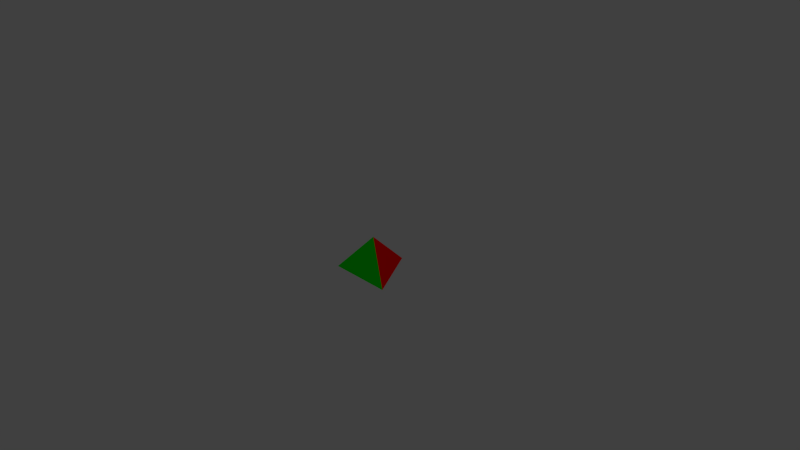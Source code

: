 # Source: FourTriangles.blend  (saved by Blender 2.76.0; exported with 4.5.12 LTS)
import bpy
from mathutils import Matrix  # noqa: F401  (used for matrix-valued properties, if any)

bpy.ops.wm.read_factory_settings(use_empty=True)
scene = bpy.context.scene
scene.name = 'Scene'

# ---- collections
col_collection_1 = bpy.data.collections.new('Collection 1'); scene.collection.children.link(col_collection_1)

# ---- materials (node trees are filled in below, after node groups)
mat_green = bpy.data.materials.new('Green')
mat_green.alpha_threshold = 0.0
mat_green.use_transparent_shadow = False
mat_green.diffuse_color = (0.0, 1.0, 0.0, 1.0)
mat_green.roughness = 0.5
mat_blue = bpy.data.materials.new('Blue')
mat_blue.alpha_threshold = 0.0
mat_blue.use_transparent_shadow = False
mat_blue.diffuse_color = (0.0, 0.0, 1.0, 1.0)
mat_blue.roughness = 0.5
mat_red = bpy.data.materials.new('Red')
mat_red.alpha_threshold = 0.0
mat_red.use_transparent_shadow = False
mat_red.diffuse_color = (1.0, 0.0, 0.0, 1.0)
mat_red.roughness = 0.5
mat_purple = bpy.data.materials.new('Purple')
mat_purple.alpha_threshold = 0.0
mat_purple.use_transparent_shadow = False
mat_purple.diffuse_color = (1.0, 0.0, 1.0, 1.0)
mat_purple.roughness = 0.5

# ---- material node trees

# ---- world
world_world = bpy.data.worlds.new('World'); scene.world = world_world
world_world.color = (0.05088, 0.05088, 0.05088)
world_world.use_sun_shadow = False
world_world.sun_shadow_jitter_overblur = 0.0
world_world.cycles.sampling_method = 'MANUAL'
world_world.cycles.sample_map_resolution = 256

# ---- cameras
cam_camera = bpy.data.cameras.new('Camera')
cam_camera.clip_end = 100.0
cam_camera.lens = 35.0
cam_camera.sensor_width = 32.0
cam_camera.sensor_height = 18.0
cam_camera.ortho_scale = 7.314
cam_camera.dof.focus_distance = 0.0
cam_camera.dof.aperture_fstop = 128.0

# ---- lights
light_lamp = bpy.data.lights.new('Lamp', 'POINT')
light_lamp.transmission_factor = 0.0
light_lamp.cutoff_distance = 30.0
light_lamp.energy = 100.0
light_lamp.shadow_buffer_clip_start = 1.001
light_lamp.shadow_soft_size = 0.1
light_lamp.shadow_maximum_resolution = 0.006
light_lamp.use_absolute_resolution = True
light_lamp.cycles.use_multiple_importance_sampling = False

# ---- meshes
me_cone = bpy.data.meshes.new('Cone')
me_cone.from_pydata([(0.0, 0.5, -0.25), (0.0, 0.0, 0.25), (0.433, -0.25, -0.25), (-0.433, -0.25, -0.25)], [], [(2, 1, 3), (0, 1, 2), (3, 1, 0), (0, 2, 3)])
me_cone.polygons.foreach_set('material_index', [0, 2, 1, 3])
me_cone.materials.append(mat_green)
me_cone.materials.append(mat_blue)
me_cone.materials.append(mat_red)
me_cone.materials.append(mat_purple)
me_cone.use_remesh_preserve_volume = False
me_cone.use_remesh_preserve_attributes = False
me_cone.use_mirror_vertex_groups = False
me_cone.update()

# ---- objects
ob_cone = bpy.data.objects.new('Cone', me_cone)
ob_lamp = bpy.data.objects.new('Lamp', light_lamp)
ob_camera = bpy.data.objects.new('Camera', cam_camera)

# ---- transforms, parenting, visibility, modifiers, constraints
ob_cone.location = (0.0, 0.0, 0.0)
ob_cone.lineart.crease_threshold = 0.0
ob_lamp.location = (4.076, 1.005, 5.904)
ob_lamp.rotation_euler = (0.6503, 0.05522, 1.866)
ob_lamp.lock_rotations_4d = False
ob_lamp.empty_display_type = 'ARROWS'
ob_lamp.color = (0.0, 0.0, 0.0, 0.0)
ob_lamp.lineart.crease_threshold = 0.0
ob_camera.location = (7.481, -6.508, 5.344)
ob_camera.rotation_euler = (1.109, 0.01082, 0.8149)
ob_camera.lock_rotations_4d = False
ob_camera.empty_display_type = 'ARROWS'
ob_camera.color = (0.0, 0.0, 0.0, 0.0)
ob_camera.display_type = 'WIRE'
ob_camera.lineart.crease_threshold = 0.0

# ---- collection membership
col_collection_1.objects.link(ob_cone)
col_collection_1.objects.link(ob_lamp)
col_collection_1.objects.link(ob_camera)

# ---- scene / render settings (as saved in the file)
scene.camera = ob_camera
scene.frame_start = 1; scene.frame_end = 250; scene.frame_set(77)
scene.render.engine = 'BLENDER_EEVEE_NEXT'
scene.render.resolution_percentage = 50
scene.render.dither_intensity = 0.0
scene.cycles.use_denoising = False
scene.cycles.samples = 10
scene.cycles.sampling_pattern = 'TABULATED_SOBOL'
scene.cycles.light_sampling_threshold = 0.0
scene.cycles.use_adaptive_sampling = False
scene.cycles.use_light_tree = False
scene.cycles.blur_glossy = 0.0
scene.cycles.pixel_filter_type = 'GAUSSIAN'
scene.cycles.sample_clamp_indirect = 0.0
scene.view_settings.view_transform = 'Standard'
bpy.context.view_layer.update()
